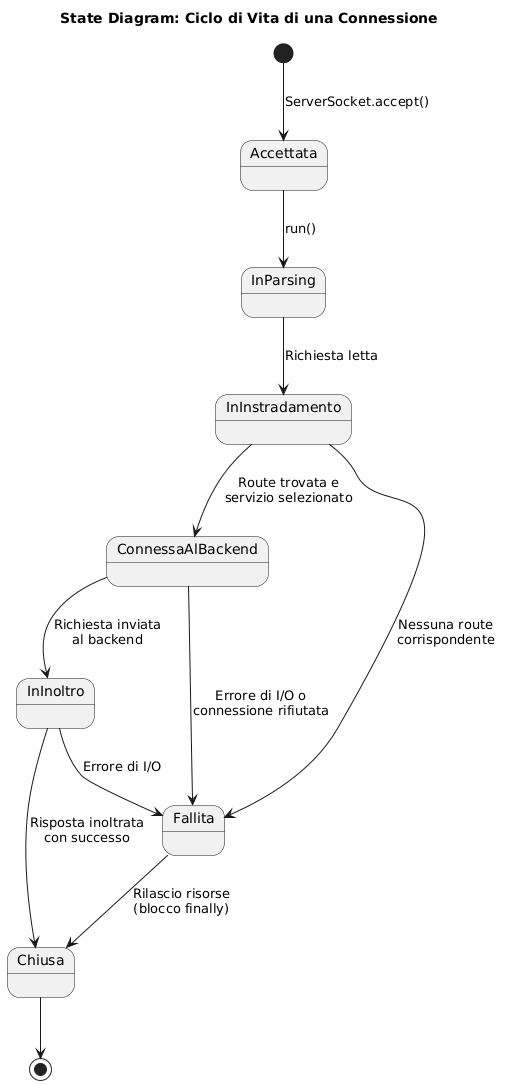

The diagram above was rendered by PlantUML. Its source (embedded in the PNG):
@startuml
title State Diagram: Ciclo di Vita di una Connessione

[*] --> Accettata : ServerSocket.accept()

Accettata --> InParsing : run()
InParsing --> InInstradamento : Richiesta letta

InInstradamento --> ConnessaAlBackend : Route trovata e\nservizio selezionato
InInstradamento --> Fallita : Nessuna route\ncorrispondente

ConnessaAlBackend --> InInoltro : Richiesta inviata\nal backend
InInoltro --> Chiusa : Risposta inoltrata\ncon successo

ConnessaAlBackend --> Fallita : Errore di I/O o\nconnessione rifiutata
InInoltro --> Fallita : Errore di I/O

Fallita --> Chiusa : Rilascio risorse\n(blocco finally)

Chiusa --> [*]
@enduml